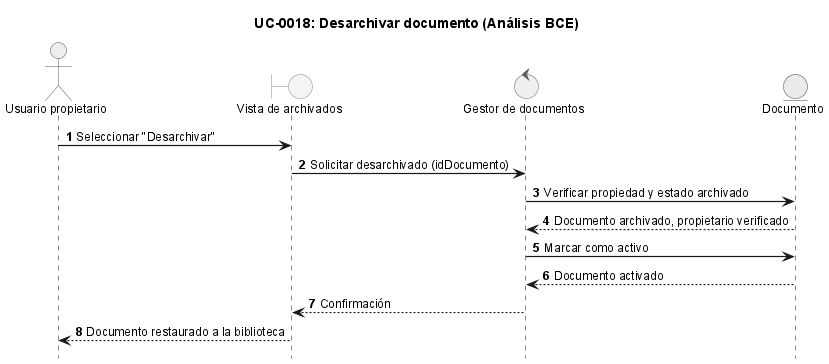

The diagram above was rendered by PlantUML. Its source (embedded in the PNG):
@startuml
!include ../_sequence-style.puml

title UC-0018: Desarchivar documento (Análisis BCE)

actor "Usuario propietario" as user
boundary "Vista de archivados" as ui
control "Gestor de documentos" as ctrl
entity "Documento" as doc

user -> ui: Seleccionar "Desarchivar"
ui -> ctrl: Solicitar desarchivado (idDocumento)

ctrl -> doc: Verificar propiedad y estado archivado
doc --> ctrl: Documento archivado, propietario verificado

ctrl -> doc: Marcar como activo
doc --> ctrl: Documento activado
ctrl --> ui: Confirmación
ui --> user: Documento restaurado a la biblioteca

@enduml